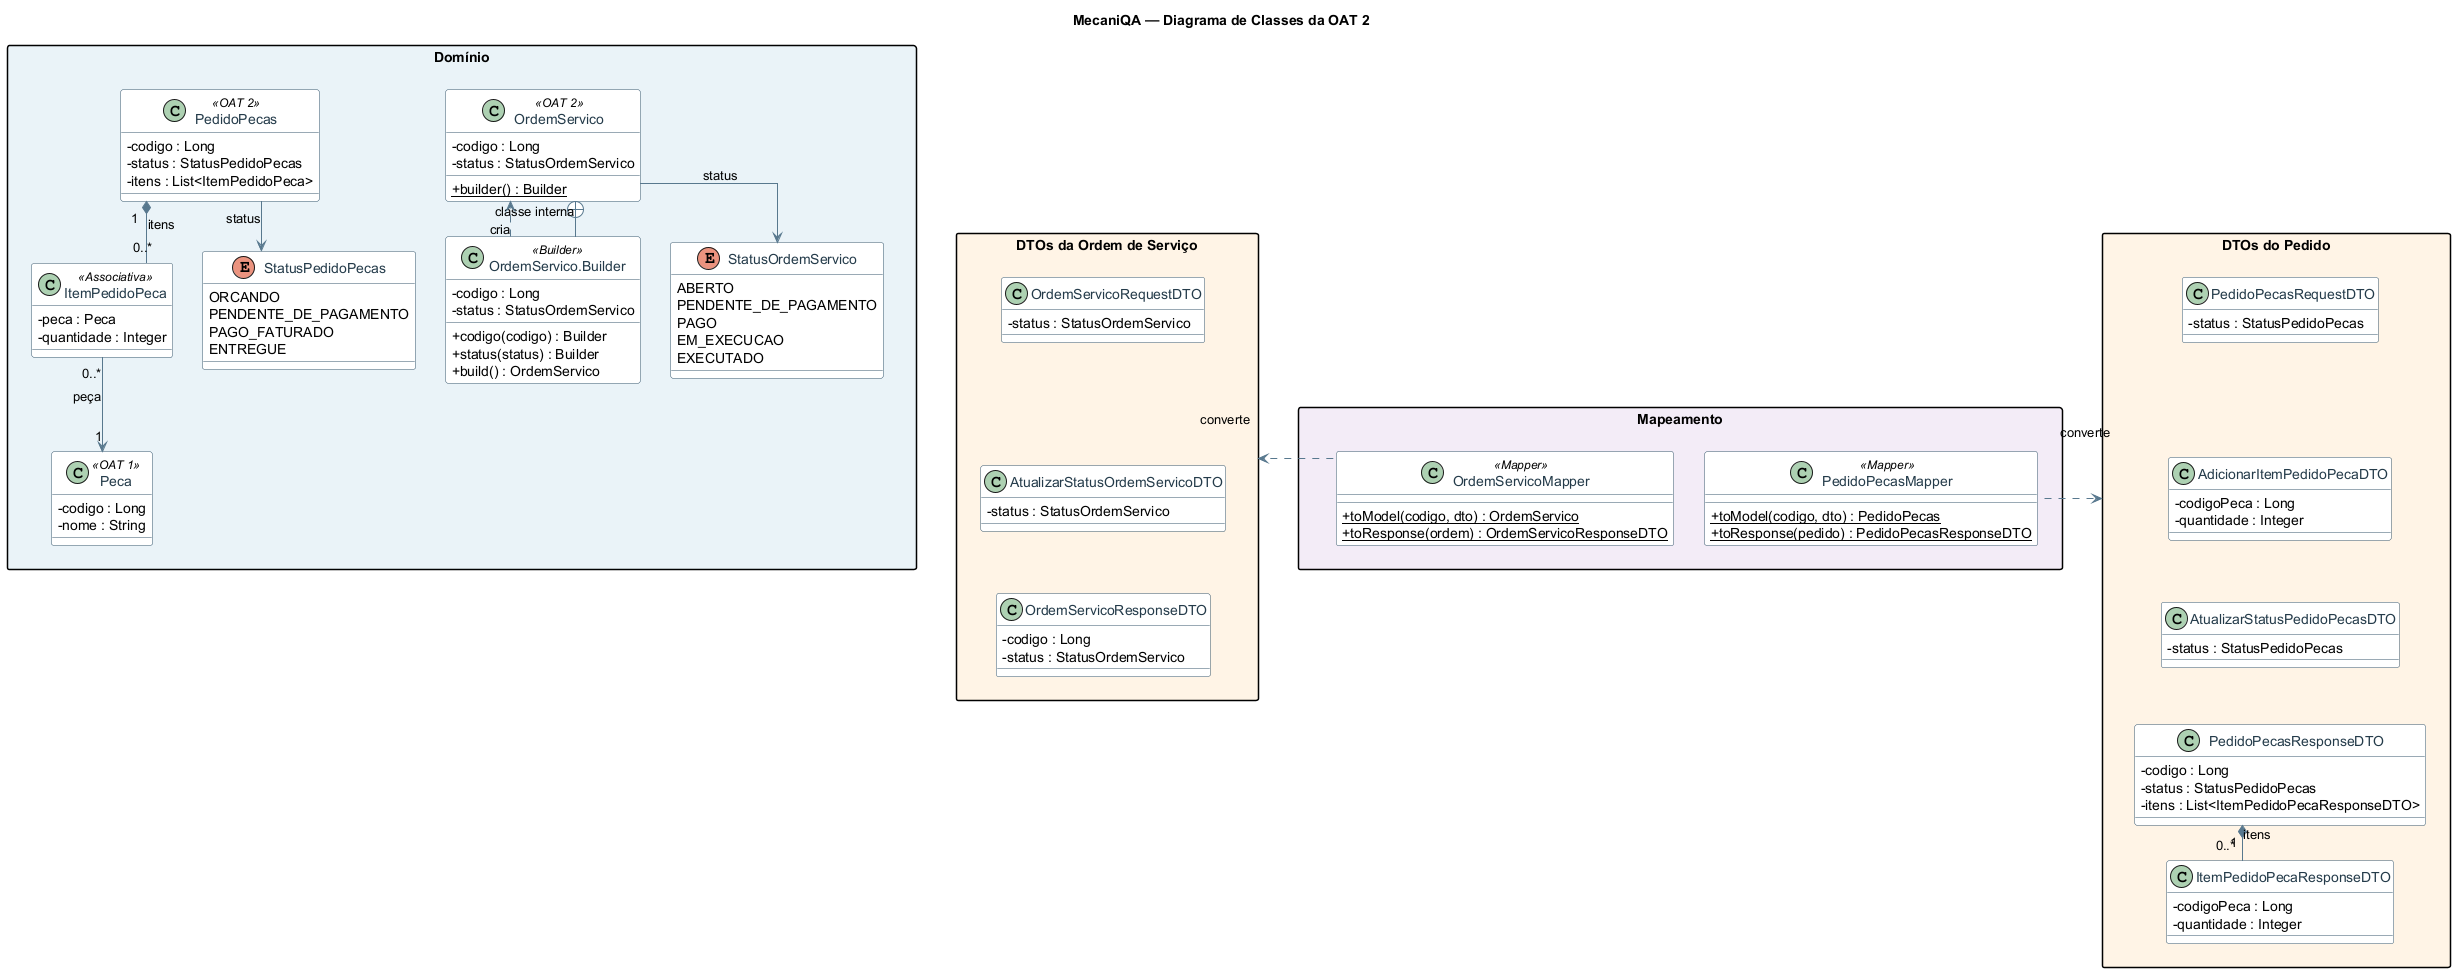

The diagram above was rendered by PlantUML. Its source (embedded in the PNG):
@startuml diagrama-classes

title MecaniQA — Diagrama de Classes da OAT 2

skinparam backgroundColor #FFFFFF
skinparam classAttributeIconSize 0
skinparam shadowing false
skinparam linetype ortho
skinparam packageStyle rectangle
skinparam nodesep 30
skinparam ranksep 35
top to bottom direction
skinparam class {
  BackgroundColor #FFFFFF
  BorderColor #35556B
  ArrowColor #58788E
  FontColor #243B4A
}

package "Domínio" as Dominio #EAF3F8 {
  class Peca <<OAT 1>> {
    - codigo : Long
    - nome : String
  }

  class OrdemServico <<OAT 2>> {
    - codigo : Long
    - status : StatusOrdemServico
    + {static} builder() : Builder
  }

  class "OrdemServico.Builder" as Builder <<Builder>> {
    - codigo : Long
    - status : StatusOrdemServico
    + codigo(codigo) : Builder
    + status(status) : Builder
    + build() : OrdemServico
  }

  enum StatusOrdemServico {
    ABERTO
    PENDENTE_DE_PAGAMENTO
    PAGO
    EM_EXECUCAO
    EXECUTADO
  }

  class PedidoPecas <<OAT 2>> {
    - codigo : Long
    - status : StatusPedidoPecas
    - itens : List<ItemPedidoPeca>
  }

  class ItemPedidoPeca <<Associativa>> {
    - peca : Peca
    - quantidade : Integer
  }

  enum StatusPedidoPecas {
    ORCANDO
    PENDENTE_DE_PAGAMENTO
    PAGO_FATURADO
    ENTREGUE
  }
}

package "DTOs da Ordem de Serviço" as DTOOS #FFF4E6 {
  class OrdemServicoRequestDTO {
    - status : StatusOrdemServico
  }

  class AtualizarStatusOrdemServicoDTO {
    - status : StatusOrdemServico
  }

  class OrdemServicoResponseDTO {
    - codigo : Long
    - status : StatusOrdemServico
  }

  OrdemServicoRequestDTO -[hidden]down-> AtualizarStatusOrdemServicoDTO
  AtualizarStatusOrdemServicoDTO -[hidden]down-> OrdemServicoResponseDTO
}

package "DTOs do Pedido" as DTOPedido #FFF4E6 {
  class PedidoPecasRequestDTO {
    - status : StatusPedidoPecas
  }

  class AdicionarItemPedidoPecaDTO {
    - codigoPeca : Long
    - quantidade : Integer
  }

  class PedidoPecasResponseDTO {
    - codigo : Long
    - status : StatusPedidoPecas
    - itens : List<ItemPedidoPecaResponseDTO>
  }

  class ItemPedidoPecaResponseDTO {
    - codigoPeca : Long
    - quantidade : Integer
  }

  class AtualizarStatusPedidoPecasDTO {
    - status : StatusPedidoPecas
  }

  PedidoPecasRequestDTO -[hidden]down-> AdicionarItemPedidoPecaDTO
  AdicionarItemPedidoPecaDTO -[hidden]down-> AtualizarStatusPedidoPecasDTO
  AtualizarStatusPedidoPecasDTO -[hidden]down-> PedidoPecasResponseDTO
  PedidoPecasResponseDTO -[hidden]down-> ItemPedidoPecaResponseDTO
}

package "Mapeamento" as Mapeamento #F3ECF7 {
  class OrdemServicoMapper <<Mapper>> {
    + {static} toModel(codigo, dto) : OrdemServico
    + {static} toResponse(ordem) : OrdemServicoResponseDTO
  }

  class PedidoPecasMapper <<Mapper>> {
    + {static} toModel(codigo, dto) : PedidoPecas
    + {static} toResponse(pedido) : PedidoPecasResponseDTO
  }
}

OrdemServico --> StatusOrdemServico : status
OrdemServico +-- Builder : classe interna
Builder ..> OrdemServico : cria
PedidoPecas --> StatusPedidoPecas : status
PedidoPecas "1" *-- "0..*" ItemPedidoPeca : itens
ItemPedidoPeca "0..*" --> "1" Peca : peça

OrdemServicoMapper .up.> DTOOS : converte
PedidoPecasMapper .up.> DTOPedido : converte

PedidoPecasResponseDTO "1" *-- "0..*" ItemPedidoPecaResponseDTO : itens

' Organização visual em quatro blocos
Dominio -[hidden]right-> DTOOS
Dominio -[hidden]down-> DTOPedido
DTOOS -[hidden]down-> Mapeamento
DTOPedido -[hidden]right-> Mapeamento

@enduml